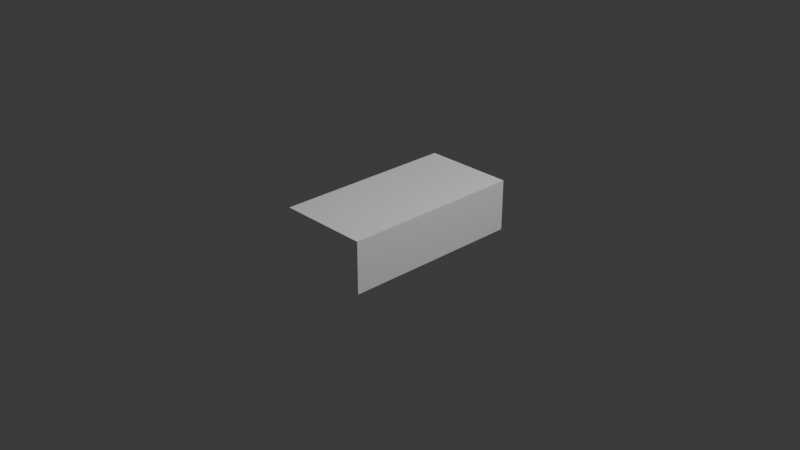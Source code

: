 # Source: Bed.blend  (saved by Blender 4.1.24; exported with 4.5.12 LTS)
import bpy
from mathutils import Matrix  # noqa: F401  (used for matrix-valued properties, if any)

bpy.ops.wm.read_factory_settings(use_empty=True)
scene = bpy.context.scene
scene.name = 'Scene'

# ---- collections
col_collection = bpy.data.collections.new('Collection'); scene.collection.children.link(col_collection)

# ---- materials (node trees are filled in below, after node groups)
mat_material = bpy.data.materials.new('Material')
mat_material.alpha_threshold = 0.0
mat_material.use_transparent_shadow = False
mat_material.roughness = 0.5
mat_material.line_color = (0.0, 0.0, 0.0, 1.0)

# ---- material node trees
mat_material.use_nodes = True; mat_material.node_tree.nodes.clear()
_N = mat_material.node_tree.nodes; _L = mat_material.node_tree.links
n0 = _N.new('ShaderNodeOutputMaterial'); n0.name = 'Material Output'; n0.location = (300, 300)
n1 = _N.new('ShaderNodeBsdfPrincipled'); n1.name = 'Principled BSDF'; n1.location = (10, 300)
n1.inputs[0].default_value = (1.0, 1.0, 1.0, 1.0)
n1.inputs[3].default_value = 1.45
_L.new(n1.outputs[0], n0.inputs[0])
n0.is_active_output = True

# ---- world
world_world = bpy.data.worlds.new('World'); scene.world = world_world
world_world.use_nodes = True; world_world.node_tree.nodes.clear()
_N = world_world.node_tree.nodes; _L = world_world.node_tree.links
n0 = _N.new('ShaderNodeOutputWorld'); n0.name = 'World Output'; n0.location = (300, 300)
n1 = _N.new('ShaderNodeBackground'); n1.name = 'Background'; n1.location = (10, 300)
n1.inputs[0].default_value = (0.05088, 0.05088, 0.05088, 1.0)
_L.new(n1.outputs[0], n0.inputs[0])
n0.is_active_output = True
world_world.color = (0.05088, 0.05088, 0.05088)
world_world.use_sun_shadow = False
world_world.sun_shadow_jitter_overblur = 0.0

# ---- cameras
cam_camera = bpy.data.cameras.new('Camera')
cam_camera.clip_end = 100.0
cam_camera.ortho_scale = 7.314

# ---- lights
light_light = bpy.data.lights.new('Light', 'POINT')
light_light.transmission_factor = 0.0
light_light.energy = 1000.0
light_light.shadow_soft_size = 0.1
light_light.shadow_maximum_resolution = 0.006
light_light.use_absolute_resolution = True

# ---- meshes
me_cube = bpy.data.meshes.new('Cube')
me_cube.from_pydata([(1.0, 1.0, 1.0), (1.0, 1.0, -1.0), (1.0, -1.0, 1.0), (1.0, -1.0, -1.0), (-1.0, 1.0, 1.0), (-1.0, 1.0, -1.0), (-1.0, -1.0, 1.0), (-1.0, -1.0, -1.0)], [], [(0, 4, 6, 2), (3, 2, 6, 7), (7, 6, 4, 5), (5, 1, 3, 7), (1, 0, 2, 3), (5, 4, 0, 1)])
_uv = me_cube.uv_layers.new(name='UVMap')
_uv.uv.foreach_set('vector', [0.625, 0.5, 0.875, 0.5, 0.875, 0.75, 0.625, 0.75, 0.375, 0.75, 0.625, 0.75, 0.625, 1.0, 0.375, 1.0, 0.375, 0.0, 0.625, 0.0, 0.625, 0.25, 0.375, 0.25, 0.125, 0.5, 0.375, 0.5, 0.375, 0.75, 0.125, 0.75, 0.375, 0.5, 0.625, 0.5, 0.625, 0.75, 0.375, 0.75, 0.375, 0.25, 0.625, 0.25, 0.625, 0.5, 0.375, 0.5])
me_cube.materials.append(mat_material)
me_cube.use_mirror_vertex_groups = False
me_cube.update()

# ---- objects
ob_cube = bpy.data.objects.new('Cube', me_cube)
ob_light = bpy.data.objects.new('Light', light_light)
ob_camera = bpy.data.objects.new('Camera', cam_camera)

# ---- transforms, parenting, visibility, modifiers, constraints
ob_cube.location = (0.0, 0.0, 0.0)
ob_cube.scale = (0.5, 1.0, 0.28)
ob_cube.lock_rotations_4d = False
ob_cube.empty_display_type = 'ARROWS'
ob_cube.lineart.crease_threshold = 0.0
ob_light.location = (4.076, 1.005, 5.904)
ob_light.rotation_euler = (0.6503, 0.05522, 1.866)
ob_light.lock_rotations_4d = False
ob_light.empty_display_type = 'ARROWS'
ob_light.color = (0.0, 0.0, 0.0, 0.0)
ob_light.lineart.crease_threshold = 0.0
ob_camera.location = (7.359, -6.926, 4.958)
ob_camera.rotation_euler = (1.109, 0.0, 0.8149)
ob_camera.lock_rotations_4d = False
ob_camera.empty_display_type = 'ARROWS'
ob_camera.color = (0.0, 0.0, 0.0, 0.0)
ob_camera.display_type = 'WIRE'
ob_camera.lineart.crease_threshold = 0.0

# ---- collection membership
col_collection.objects.link(ob_cube)
col_collection.objects.link(ob_light)
col_collection.objects.link(ob_camera)

# ---- scene / render settings (as saved in the file)
scene.camera = ob_camera
scene.frame_start = 1; scene.frame_end = 250; scene.frame_set(1)
scene.render.engine = 'BLENDER_EEVEE_NEXT'
scene.cycles.sampling_pattern = 'TABULATED_SOBOL'
scene.eevee.ray_tracing_options.trace_max_roughness = 0.0
bpy.context.view_layer.update()
